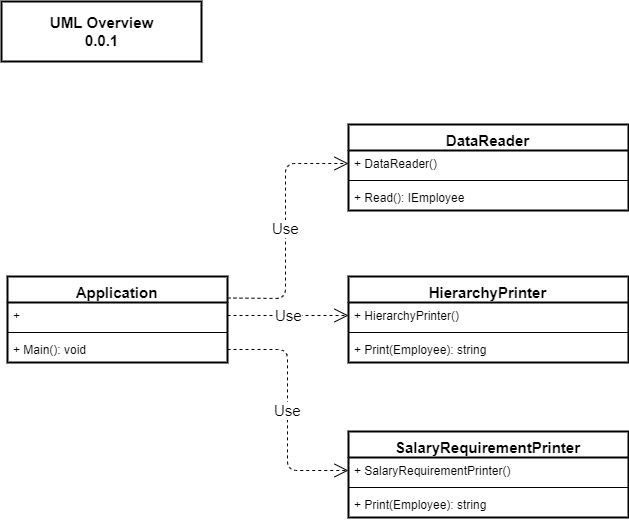

The diagram above was exported from draw.io. Its source (the exported page's mxGraphModel, read from the mxfile embedded in the PNG):
<mxGraphModel dx="1422" dy="802" grid="0" gridSize="10" guides="1" tooltips="1" connect="1" arrows="1" fold="1" page="1" pageScale="1" pageWidth="1100" pageHeight="850" math="0" shadow="0">
  <root>
    <mxCell id="sOanmqwFNmA8ffQQIChh-0" />
    <mxCell id="sOanmqwFNmA8ffQQIChh-1" parent="sOanmqwFNmA8ffQQIChh-0" />
    <mxCell id="sOanmqwFNmA8ffQQIChh-10" value="DataReader" style="swimlane;fontStyle=1;align=center;verticalAlign=top;childLayout=stackLayout;horizontal=1;startSize=26;horizontalStack=0;resizeParent=1;resizeParentMax=0;resizeLast=0;collapsible=1;marginBottom=0;strokeColor=#000000;strokeWidth=2;fontSize=15;" vertex="1" parent="sOanmqwFNmA8ffQQIChh-1">
      <mxGeometry x="387" y="163" width="280" height="86" as="geometry" />
    </mxCell>
    <mxCell id="sOanmqwFNmA8ffQQIChh-11" value="+ DataReader()" style="text;strokeColor=none;fillColor=none;align=left;verticalAlign=top;spacingLeft=4;spacingRight=4;overflow=hidden;rotatable=0;points=[[0,0.5],[1,0.5]];portConstraint=eastwest;" vertex="1" parent="sOanmqwFNmA8ffQQIChh-10">
      <mxGeometry y="26" width="280" height="26" as="geometry" />
    </mxCell>
    <mxCell id="sOanmqwFNmA8ffQQIChh-12" value="" style="line;strokeWidth=1;fillColor=none;align=left;verticalAlign=middle;spacingTop=-1;spacingLeft=3;spacingRight=3;rotatable=0;labelPosition=right;points=[];portConstraint=eastwest;" vertex="1" parent="sOanmqwFNmA8ffQQIChh-10">
      <mxGeometry y="52" width="280" height="8" as="geometry" />
    </mxCell>
    <mxCell id="sOanmqwFNmA8ffQQIChh-13" value="+ Read(): IEmployee" style="text;strokeColor=none;fillColor=none;align=left;verticalAlign=top;spacingLeft=4;spacingRight=4;overflow=hidden;rotatable=0;points=[[0,0.5],[1,0.5]];portConstraint=eastwest;" vertex="1" parent="sOanmqwFNmA8ffQQIChh-10">
      <mxGeometry y="60" width="280" height="26" as="geometry" />
    </mxCell>
    <mxCell id="sOanmqwFNmA8ffQQIChh-15" value="HierarchyPrinter" style="swimlane;fontStyle=1;align=center;verticalAlign=top;childLayout=stackLayout;horizontal=1;startSize=26;horizontalStack=0;resizeParent=1;resizeParentMax=0;resizeLast=0;collapsible=1;marginBottom=0;strokeColor=#000000;strokeWidth=2;fontSize=15;" vertex="1" parent="sOanmqwFNmA8ffQQIChh-1">
      <mxGeometry x="387" y="315" width="280" height="86" as="geometry" />
    </mxCell>
    <mxCell id="sOanmqwFNmA8ffQQIChh-16" value="+ HierarchyPrinter()" style="text;strokeColor=none;fillColor=none;align=left;verticalAlign=top;spacingLeft=4;spacingRight=4;overflow=hidden;rotatable=0;points=[[0,0.5],[1,0.5]];portConstraint=eastwest;" vertex="1" parent="sOanmqwFNmA8ffQQIChh-15">
      <mxGeometry y="26" width="280" height="26" as="geometry" />
    </mxCell>
    <mxCell id="sOanmqwFNmA8ffQQIChh-17" value="" style="line;strokeWidth=1;fillColor=none;align=left;verticalAlign=middle;spacingTop=-1;spacingLeft=3;spacingRight=3;rotatable=0;labelPosition=right;points=[];portConstraint=eastwest;" vertex="1" parent="sOanmqwFNmA8ffQQIChh-15">
      <mxGeometry y="52" width="280" height="8" as="geometry" />
    </mxCell>
    <mxCell id="sOanmqwFNmA8ffQQIChh-18" value="+ Print(Employee): string" style="text;strokeColor=none;fillColor=none;align=left;verticalAlign=top;spacingLeft=4;spacingRight=4;overflow=hidden;rotatable=0;points=[[0,0.5],[1,0.5]];portConstraint=eastwest;" vertex="1" parent="sOanmqwFNmA8ffQQIChh-15">
      <mxGeometry y="60" width="280" height="26" as="geometry" />
    </mxCell>
    <mxCell id="sOanmqwFNmA8ffQQIChh-19" value="SalaryRequirementPrinter" style="swimlane;fontStyle=1;align=center;verticalAlign=top;childLayout=stackLayout;horizontal=1;startSize=26;horizontalStack=0;resizeParent=1;resizeParentMax=0;resizeLast=0;collapsible=1;marginBottom=0;strokeColor=#000000;strokeWidth=2;fontSize=15;" vertex="1" parent="sOanmqwFNmA8ffQQIChh-1">
      <mxGeometry x="387" y="470" width="280" height="86" as="geometry" />
    </mxCell>
    <mxCell id="sOanmqwFNmA8ffQQIChh-20" value="+ SalaryRequirementPrinter()" style="text;strokeColor=none;fillColor=none;align=left;verticalAlign=top;spacingLeft=4;spacingRight=4;overflow=hidden;rotatable=0;points=[[0,0.5],[1,0.5]];portConstraint=eastwest;" vertex="1" parent="sOanmqwFNmA8ffQQIChh-19">
      <mxGeometry y="26" width="280" height="26" as="geometry" />
    </mxCell>
    <mxCell id="sOanmqwFNmA8ffQQIChh-21" value="" style="line;strokeWidth=1;fillColor=none;align=left;verticalAlign=middle;spacingTop=-1;spacingLeft=3;spacingRight=3;rotatable=0;labelPosition=right;points=[];portConstraint=eastwest;" vertex="1" parent="sOanmqwFNmA8ffQQIChh-19">
      <mxGeometry y="52" width="280" height="8" as="geometry" />
    </mxCell>
    <mxCell id="sOanmqwFNmA8ffQQIChh-22" value="+ Print(Employee): string" style="text;strokeColor=none;fillColor=none;align=left;verticalAlign=top;spacingLeft=4;spacingRight=4;overflow=hidden;rotatable=0;points=[[0,0.5],[1,0.5]];portConstraint=eastwest;" vertex="1" parent="sOanmqwFNmA8ffQQIChh-19">
      <mxGeometry y="60" width="280" height="26" as="geometry" />
    </mxCell>
    <mxCell id="sOanmqwFNmA8ffQQIChh-25" value="Application" style="swimlane;fontStyle=1;align=center;verticalAlign=top;childLayout=stackLayout;horizontal=1;startSize=26;horizontalStack=0;resizeParent=1;resizeParentMax=0;resizeLast=0;collapsible=1;marginBottom=0;strokeColor=#000000;strokeWidth=2;fontSize=15;" vertex="1" parent="sOanmqwFNmA8ffQQIChh-1">
      <mxGeometry x="46" y="315" width="220" height="86" as="geometry" />
    </mxCell>
    <mxCell id="sOanmqwFNmA8ffQQIChh-26" value="+ " style="text;strokeColor=none;fillColor=none;align=left;verticalAlign=top;spacingLeft=4;spacingRight=4;overflow=hidden;rotatable=0;points=[[0,0.5],[1,0.5]];portConstraint=eastwest;" vertex="1" parent="sOanmqwFNmA8ffQQIChh-25">
      <mxGeometry y="26" width="220" height="26" as="geometry" />
    </mxCell>
    <mxCell id="sOanmqwFNmA8ffQQIChh-27" value="" style="line;strokeWidth=1;fillColor=none;align=left;verticalAlign=middle;spacingTop=-1;spacingLeft=3;spacingRight=3;rotatable=0;labelPosition=right;points=[];portConstraint=eastwest;" vertex="1" parent="sOanmqwFNmA8ffQQIChh-25">
      <mxGeometry y="52" width="220" height="8" as="geometry" />
    </mxCell>
    <mxCell id="sOanmqwFNmA8ffQQIChh-28" value="+ Main(): void" style="text;strokeColor=none;fillColor=none;align=left;verticalAlign=top;spacingLeft=4;spacingRight=4;overflow=hidden;rotatable=0;points=[[0,0.5],[1,0.5]];portConstraint=eastwest;" vertex="1" parent="sOanmqwFNmA8ffQQIChh-25">
      <mxGeometry y="60" width="220" height="26" as="geometry" />
    </mxCell>
    <mxCell id="sOanmqwFNmA8ffQQIChh-30" value="Use" style="endArrow=open;endSize=12;dashed=1;html=1;fontSize=15;entryX=0;entryY=0.5;entryDx=0;entryDy=0;exitX=1;exitY=0.25;exitDx=0;exitDy=0;" edge="1" parent="sOanmqwFNmA8ffQQIChh-1" source="sOanmqwFNmA8ffQQIChh-25" target="sOanmqwFNmA8ffQQIChh-11">
      <mxGeometry width="160" relative="1" as="geometry">
        <mxPoint x="276" y="329.5" as="sourcePoint" />
        <mxPoint x="386" y="356" as="targetPoint" />
        <Array as="points">
          <mxPoint x="324" y="337" />
          <mxPoint x="324" y="202" />
        </Array>
      </mxGeometry>
    </mxCell>
    <mxCell id="sOanmqwFNmA8ffQQIChh-31" value="Use" style="endArrow=open;endSize=12;dashed=1;html=1;fontSize=15;entryX=0;entryY=0.5;entryDx=0;entryDy=0;exitX=1;exitY=0.5;exitDx=0;exitDy=0;" edge="1" parent="sOanmqwFNmA8ffQQIChh-1" source="sOanmqwFNmA8ffQQIChh-28" target="sOanmqwFNmA8ffQQIChh-20">
      <mxGeometry width="160" relative="1" as="geometry">
        <mxPoint x="279" y="450" as="sourcePoint" />
        <mxPoint x="386" y="596" as="targetPoint" />
        <Array as="points">
          <mxPoint x="326" y="388" />
          <mxPoint x="326" y="509" />
        </Array>
      </mxGeometry>
    </mxCell>
    <mxCell id="sOanmqwFNmA8ffQQIChh-32" value="UML Overview&lt;br&gt;0.0.1" style="text;html=1;strokeColor=#000000;fillColor=none;align=center;verticalAlign=middle;whiteSpace=wrap;rounded=0;fontStyle=1;strokeWidth=2;fontSize=15;" vertex="1" parent="sOanmqwFNmA8ffQQIChh-1">
      <mxGeometry x="40" y="40" width="200" height="60" as="geometry" />
    </mxCell>
    <mxCell id="sOanmqwFNmA8ffQQIChh-43" value="Use" style="endArrow=open;endSize=12;dashed=1;html=1;fontSize=15;entryX=0;entryY=0.5;entryDx=0;entryDy=0;exitX=1;exitY=0.5;exitDx=0;exitDy=0;" edge="1" parent="sOanmqwFNmA8ffQQIChh-1" source="sOanmqwFNmA8ffQQIChh-26" target="sOanmqwFNmA8ffQQIChh-16">
      <mxGeometry width="160" relative="1" as="geometry">
        <mxPoint x="276" y="398" as="sourcePoint" />
        <mxPoint x="397" y="519" as="targetPoint" />
        <Array as="points" />
      </mxGeometry>
    </mxCell>
  </root>
</mxGraphModel>